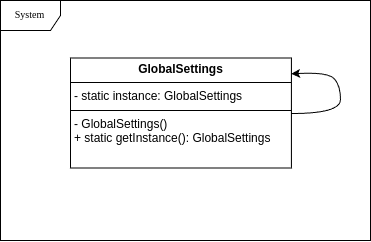

The diagram above was exported from draw.io. Its source (the exported page's mxGraphModel, read from the mxfile embedded in the PNG):
<mxGraphModel dx="1836" dy="1058" grid="1" gridSize="10" guides="1" tooltips="1" connect="1" arrows="1" fold="1" page="1" pageScale="1" pageWidth="850" pageHeight="1100" background="none" math="0" shadow="0">
  <root>
    <mxCell id="0" />
    <mxCell id="1" parent="0" />
    <mxCell id="17acba5748e5396b-1" value="System" style="shape=umlFrame;whiteSpace=wrap;html=1;rounded=0;shadow=0;comic=0;labelBackgroundColor=none;strokeWidth=1;fontFamily=Verdana;fontSize=10;align=center;" parent="1" vertex="1">
      <mxGeometry width="370" height="240" as="geometry" />
    </mxCell>
    <mxCell id="5d2195bd80daf111-38" style="edgeStyle=orthogonalEdgeStyle;rounded=0;html=1;dashed=1;labelBackgroundColor=none;startFill=0;endArrow=open;endFill=0;endSize=10;fontFamily=Verdana;fontSize=10;" parent="1" source="17acba5748e5396b-2" edge="1">
      <mxGeometry relative="1" as="geometry">
        <Array as="points">
          <mxPoint x="590" y="721" />
        </Array>
        <mxPoint x="589.9999999999995" y="823" as="targetPoint" />
      </mxGeometry>
    </mxCell>
    <mxCell id="5d2195bd80daf111-35" style="edgeStyle=orthogonalEdgeStyle;rounded=0;html=1;dashed=1;labelBackgroundColor=none;startFill=0;endArrow=open;endFill=0;endSize=10;fontFamily=Verdana;fontSize=10;" parent="1" source="5d2195bd80daf111-9" edge="1">
      <mxGeometry relative="1" as="geometry">
        <Array as="points">
          <mxPoint x="545" y="970" />
          <mxPoint x="545" y="970" />
        </Array>
        <mxPoint x="545.090909090909" y="1004" as="targetPoint" />
      </mxGeometry>
    </mxCell>
    <mxCell id="5d2195bd80daf111-34" style="edgeStyle=orthogonalEdgeStyle;rounded=0;html=1;dashed=1;labelBackgroundColor=none;startFill=0;endArrow=open;endFill=0;endSize=10;fontFamily=Verdana;fontSize=10;" parent="1" source="5d2195bd80daf111-11" edge="1">
      <mxGeometry relative="1" as="geometry">
        <Array as="points">
          <mxPoint x="410" y="1029" />
          <mxPoint x="410" y="1029" />
        </Array>
        <mxPoint x="490" y="1029" as="targetPoint" />
      </mxGeometry>
    </mxCell>
    <mxCell id="5d2195bd80daf111-26" style="edgeStyle=orthogonalEdgeStyle;rounded=0;html=1;dashed=1;labelBackgroundColor=none;startFill=0;endArrow=open;endFill=0;endSize=10;fontFamily=Verdana;fontSize=10;" parent="1" source="5d2195bd80daf111-15" edge="1">
      <mxGeometry relative="1" as="geometry">
        <Array as="points" />
        <mxPoint x="685" y="300" as="targetPoint" />
      </mxGeometry>
    </mxCell>
    <mxCell id="5d2195bd80daf111-21" style="edgeStyle=orthogonalEdgeStyle;rounded=0;html=1;labelBackgroundColor=none;startFill=0;endArrow=open;endFill=0;endSize=10;fontFamily=Verdana;fontSize=10;dashed=1;" parent="1" source="5d2195bd80daf111-18" edge="1">
      <mxGeometry relative="1" as="geometry">
        <mxPoint x="350" y="97.07692307692298" as="targetPoint" />
      </mxGeometry>
    </mxCell>
    <mxCell id="5d2195bd80daf111-22" style="edgeStyle=orthogonalEdgeStyle;rounded=0;html=1;exitX=1;exitY=0.75;dashed=1;labelBackgroundColor=none;startFill=0;endArrow=open;endFill=0;endSize=10;fontFamily=Verdana;fontSize=10;" parent="1" source="5d2195bd80daf111-18" edge="1">
      <mxGeometry relative="1" as="geometry">
        <Array as="points">
          <mxPoint x="530" y="192" />
          <mxPoint x="530" y="142" />
        </Array>
        <mxPoint x="580" y="142" as="targetPoint" />
      </mxGeometry>
    </mxCell>
    <mxCell id="5d2195bd80daf111-23" style="edgeStyle=orthogonalEdgeStyle;rounded=0;html=1;dashed=1;labelBackgroundColor=none;startFill=0;endArrow=open;endFill=0;endSize=10;fontFamily=Verdana;fontSize=10;" parent="1" source="5d2195bd80daf111-19" edge="1">
      <mxGeometry relative="1" as="geometry">
        <Array as="points">
          <mxPoint x="320" y="290" />
          <mxPoint x="320" y="120" />
        </Array>
        <mxPoint x="350" y="119.99999999999989" as="targetPoint" />
      </mxGeometry>
    </mxCell>
    <mxCell id="5d2195bd80daf111-24" style="edgeStyle=orthogonalEdgeStyle;rounded=0;html=1;dashed=1;labelBackgroundColor=none;startFill=0;endArrow=open;endFill=0;endSize=10;fontFamily=Verdana;fontSize=10;" parent="1" source="5d2195bd80daf111-19" edge="1">
      <mxGeometry relative="1" as="geometry">
        <Array as="points">
          <mxPoint x="350" y="310" />
          <mxPoint x="350" y="210" />
          <mxPoint x="550" y="210" />
          <mxPoint x="550" y="160" />
        </Array>
        <mxPoint x="580" y="159.9999999999999" as="targetPoint" />
      </mxGeometry>
    </mxCell>
    <mxCell id="5d2195bd80daf111-25" style="edgeStyle=orthogonalEdgeStyle;rounded=0;html=1;dashed=1;labelBackgroundColor=none;startFill=0;endArrow=open;endFill=0;endSize=10;fontFamily=Verdana;fontSize=10;" parent="1" source="5d2195bd80daf111-19" edge="1">
      <mxGeometry relative="1" as="geometry">
        <Array as="points">
          <mxPoint x="370" y="340" />
          <mxPoint x="370" y="300" />
        </Array>
        <mxPoint x="450" y="300" as="targetPoint" />
      </mxGeometry>
    </mxCell>
    <mxCell id="5d2195bd80daf111-27" style="edgeStyle=orthogonalEdgeStyle;rounded=0;html=1;exitX=1;exitY=0.75;dashed=1;labelBackgroundColor=none;startFill=0;endArrow=open;endFill=0;endSize=10;fontFamily=Verdana;fontSize=10;" parent="1" target="5d2195bd80daf111-14" edge="1">
      <mxGeometry relative="1" as="geometry">
        <Array as="points">
          <mxPoint x="320" y="375" />
          <mxPoint x="320" y="440" />
        </Array>
        <mxPoint x="250" y="375" as="sourcePoint" />
      </mxGeometry>
    </mxCell>
    <mxCell id="5d2195bd80daf111-29" style="edgeStyle=orthogonalEdgeStyle;rounded=0;html=1;dashed=1;labelBackgroundColor=none;startFill=0;endArrow=open;endFill=0;endSize=10;fontFamily=Verdana;fontSize=10;" parent="1" target="5d2195bd80daf111-13" edge="1">
      <mxGeometry relative="1" as="geometry">
        <mxPoint x="250" y="520" as="sourcePoint" />
      </mxGeometry>
    </mxCell>
    <mxCell id="mj6lT_IwXtD13hiVZJ-4-12" value="" style="group" vertex="1" connectable="0" parent="1">
      <mxGeometry x="70" y="57.5" width="270" height="125" as="geometry" />
    </mxCell>
    <mxCell id="mj6lT_IwXtD13hiVZJ-4-5" value="&lt;p style=&quot;margin:0px;margin-top:4px;text-align:center;&quot;&gt;&lt;b&gt;GlobalSettings&lt;/b&gt;&lt;/p&gt;&lt;hr size=&quot;1&quot; style=&quot;border-style:solid;&quot;&gt;&lt;p style=&quot;margin:0px;margin-left:4px;&quot;&gt;- static instance: GlobalSettings&lt;/p&gt;&lt;hr size=&quot;1&quot; style=&quot;border-style:solid;&quot;&gt;&lt;p style=&quot;margin:0px;margin-left:4px;&quot;&gt;- GlobalSettings()&lt;/p&gt;&lt;p style=&quot;margin:0px;margin-left:4px;&quot;&gt;+ static getInstance(): GlobalSettings&lt;/p&gt;" style="verticalAlign=top;align=left;overflow=fill;html=1;whiteSpace=wrap;" vertex="1" parent="mj6lT_IwXtD13hiVZJ-4-12">
      <mxGeometry width="220.91" height="110" as="geometry" />
    </mxCell>
    <mxCell id="mj6lT_IwXtD13hiVZJ-4-8" value="" style="curved=1;endArrow=classic;html=1;rounded=0;entryX=0.999;entryY=0.144;entryDx=0;entryDy=0;entryPerimeter=0;" edge="1" parent="mj6lT_IwXtD13hiVZJ-4-12" target="mj6lT_IwXtD13hiVZJ-4-5">
      <mxGeometry width="50" height="50" relative="1" as="geometry">
        <mxPoint x="220.9090909090909" y="55.55555555555556" as="sourcePoint" />
        <mxPoint x="282.27272727272725" y="-13.88888888888889" as="targetPoint" />
        <Array as="points">
          <mxPoint x="270" y="55.55555555555556" />
          <mxPoint x="270" y="27.77777777777778" />
          <mxPoint x="257.72727272727275" y="13.88888888888889" />
        </Array>
      </mxGeometry>
    </mxCell>
  </root>
</mxGraphModel>